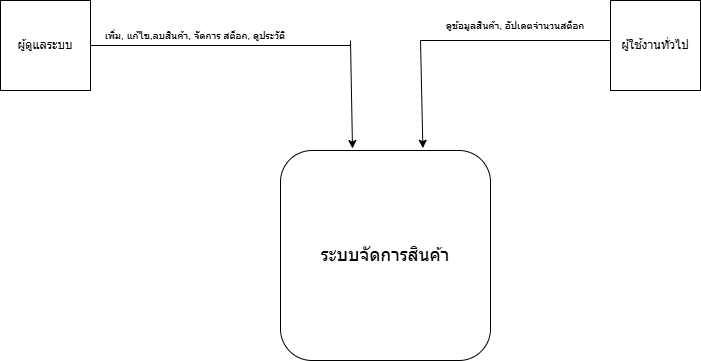

The diagram above was exported from draw.io. Its source (the exported page's mxGraphModel, read from the mxfile embedded in the PNG):
<mxGraphModel dx="1282" dy="565" grid="1" gridSize="10" guides="1" tooltips="1" connect="1" arrows="1" fold="1" page="1" pageScale="1" pageWidth="850" pageHeight="1100" math="0" shadow="0">
  <root>
    <mxCell id="0" />
    <mxCell id="1" parent="0" />
    <mxCell id="t5qOJSSaicikaRO8DwUK-3" value="&lt;font style=&quot;font-size: 18px;&quot;&gt;ระบบจัดการสินค้า&lt;/font&gt;" style="rounded=1;whiteSpace=wrap;html=1;" vertex="1" parent="1">
      <mxGeometry x="330" y="180" width="210" height="210" as="geometry" />
    </mxCell>
    <mxCell id="t5qOJSSaicikaRO8DwUK-6" value="ผู้ดูแลระบบ" style="whiteSpace=wrap;html=1;aspect=fixed;" vertex="1" parent="1">
      <mxGeometry x="50" y="30" width="90" height="90" as="geometry" />
    </mxCell>
    <mxCell id="t5qOJSSaicikaRO8DwUK-7" value="ผู้ใช้งานทั่วไป" style="whiteSpace=wrap;html=1;aspect=fixed;" vertex="1" parent="1">
      <mxGeometry x="660" y="30" width="90" height="90" as="geometry" />
    </mxCell>
    <mxCell id="t5qOJSSaicikaRO8DwUK-9" value="" style="endArrow=none;html=1;rounded=0;entryX=0;entryY=0.5;entryDx=0;entryDy=0;" edge="1" parent="1">
      <mxGeometry width="50" height="50" relative="1" as="geometry">
        <mxPoint x="470" y="70" as="sourcePoint" />
        <mxPoint x="660" y="70" as="targetPoint" />
      </mxGeometry>
    </mxCell>
    <mxCell id="t5qOJSSaicikaRO8DwUK-10" value="" style="endArrow=classic;html=1;rounded=0;entryX=0.678;entryY=-0.011;entryDx=0;entryDy=0;entryPerimeter=0;" edge="1" parent="1" target="t5qOJSSaicikaRO8DwUK-3">
      <mxGeometry width="50" height="50" relative="1" as="geometry">
        <mxPoint x="470" y="70" as="sourcePoint" />
        <mxPoint x="470" y="178" as="targetPoint" />
      </mxGeometry>
    </mxCell>
    <mxCell id="t5qOJSSaicikaRO8DwUK-11" value="&lt;font style=&quot;font-size: 10px;&quot;&gt;เพิ่ม, แก้ไข,ลบสินค้า, จัดการ สต็อก, ดูประวัติ&lt;/font&gt;" style="text;html=1;align=center;verticalAlign=middle;whiteSpace=wrap;rounded=0;" vertex="1" parent="1">
      <mxGeometry x="150" y="50" width="190" height="30" as="geometry" />
    </mxCell>
    <mxCell id="t5qOJSSaicikaRO8DwUK-13" value="" style="endArrow=none;html=1;rounded=0;exitX=1;exitY=0.5;exitDx=0;exitDy=0;" edge="1" parent="1" source="t5qOJSSaicikaRO8DwUK-6">
      <mxGeometry width="50" height="50" relative="1" as="geometry">
        <mxPoint x="420" y="290" as="sourcePoint" />
        <mxPoint x="400" y="75" as="targetPoint" />
      </mxGeometry>
    </mxCell>
    <mxCell id="t5qOJSSaicikaRO8DwUK-14" value="" style="endArrow=classic;html=1;rounded=0;entryX=0.678;entryY=-0.011;entryDx=0;entryDy=0;entryPerimeter=0;" edge="1" parent="1">
      <mxGeometry width="50" height="50" relative="1" as="geometry">
        <mxPoint x="400" y="70" as="sourcePoint" />
        <mxPoint x="402" y="178" as="targetPoint" />
      </mxGeometry>
    </mxCell>
    <mxCell id="t5qOJSSaicikaRO8DwUK-16" value="&lt;font style=&quot;font-size: 10px;&quot;&gt;ดูข้อมูลสินค้า,&amp;nbsp;อัปเดตจำนวนสต็อก &lt;/font&gt;" style="text;html=1;align=center;verticalAlign=middle;whiteSpace=wrap;rounded=0;" vertex="1" parent="1">
      <mxGeometry x="470" y="40" width="190" height="30" as="geometry" />
    </mxCell>
  </root>
</mxGraphModel>